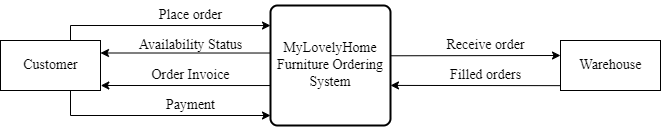

The diagram above was exported from draw.io. Its source (the exported page's mxGraphModel, read from the mxfile embedded in the PNG):
<mxGraphModel dx="1414" dy="1338" grid="1" gridSize="10" guides="1" tooltips="1" connect="1" arrows="1" fold="1" page="1" pageScale="1" pageWidth="850" pageHeight="1100" math="0" shadow="0">
  <root>
    <mxCell id="0" />
    <mxCell id="1" parent="0" />
    <mxCell id="1Ws9YNm2zM9VPkaOLEx5-1" value="MyLovelyHome&lt;br&gt;Furniture Ordering&lt;br&gt;System" style="rounded=1;whiteSpace=wrap;html=1;absoluteArcSize=1;arcSize=14;strokeWidth=2;fontFamily=Times New Roman;fontSize=14;" parent="1" vertex="1">
      <mxGeometry x="-480" y="520" width="120" height="120" as="geometry" />
    </mxCell>
    <mxCell id="1Ws9YNm2zM9VPkaOLEx5-2" value="Customer" style="html=1;dashed=0;whitespace=wrap;fontFamily=Times New Roman;fontSize=14;" parent="1" vertex="1">
      <mxGeometry x="-750" y="555" width="100" height="50" as="geometry" />
    </mxCell>
    <mxCell id="1Ws9YNm2zM9VPkaOLEx5-3" value="Warehouse" style="html=1;dashed=0;whitespace=wrap;fontFamily=Times New Roman;fontSize=14;" parent="1" vertex="1">
      <mxGeometry x="-190" y="555" width="100" height="50" as="geometry" />
    </mxCell>
    <mxCell id="y2-db6CWgcVcmAFisNJQ-2" value="Place order" style="text;html=1;align=center;verticalAlign=middle;resizable=0;points=[];autosize=1;strokeColor=none;fillColor=none;fontFamily=Times New Roman;fontSize=14;" parent="1" vertex="1">
      <mxGeometry x="-605" y="515" width="90" height="30" as="geometry" />
    </mxCell>
    <mxCell id="LqR98ftta37yk2C6OXec-2" value="Availability Status" style="text;html=1;align=center;verticalAlign=middle;resizable=0;points=[];autosize=1;strokeColor=none;fillColor=none;fontFamily=Times New Roman;fontSize=14;" parent="1" vertex="1">
      <mxGeometry x="-625" y="545" width="130" height="30" as="geometry" />
    </mxCell>
    <mxCell id="LqR98ftta37yk2C6OXec-3" value="Order Invoice" style="text;html=1;align=center;verticalAlign=middle;resizable=0;points=[];autosize=1;strokeColor=none;fillColor=none;fontFamily=Times New Roman;fontSize=14;" parent="1" vertex="1">
      <mxGeometry x="-610" y="575" width="100" height="30" as="geometry" />
    </mxCell>
    <mxCell id="LqR98ftta37yk2C6OXec-4" value="Payment" style="text;html=1;align=center;verticalAlign=middle;resizable=0;points=[];autosize=1;strokeColor=none;fillColor=none;fontFamily=Times New Roman;fontSize=14;" parent="1" vertex="1">
      <mxGeometry x="-595" y="605" width="70" height="30" as="geometry" />
    </mxCell>
    <mxCell id="LqR98ftta37yk2C6OXec-5" value="Receive order" style="text;html=1;align=center;verticalAlign=middle;resizable=0;points=[];autosize=1;strokeColor=none;fillColor=none;fontFamily=Times New Roman;fontSize=14;" parent="1" vertex="1">
      <mxGeometry x="-315" y="545" width="100" height="30" as="geometry" />
    </mxCell>
    <mxCell id="LqR98ftta37yk2C6OXec-6" value="Filled orders" style="text;html=1;align=center;verticalAlign=middle;resizable=0;points=[];autosize=1;strokeColor=none;fillColor=none;fontFamily=Times New Roman;fontSize=14;" parent="1" vertex="1">
      <mxGeometry x="-310" y="575" width="90" height="30" as="geometry" />
    </mxCell>
    <mxCell id="aS3uY-Lqj7csUtU4shL4-1" value="" style="endArrow=classic;html=1;rounded=0;entryX=0;entryY=0.167;entryDx=0;entryDy=0;entryPerimeter=0;" edge="1" parent="1" target="1Ws9YNm2zM9VPkaOLEx5-1">
      <mxGeometry width="50" height="50" relative="1" as="geometry">
        <mxPoint x="-680" y="555" as="sourcePoint" />
        <mxPoint x="-630" y="555" as="targetPoint" />
        <Array as="points">
          <mxPoint x="-680" y="540" />
        </Array>
      </mxGeometry>
    </mxCell>
    <mxCell id="aS3uY-Lqj7csUtU4shL4-2" value="" style="endArrow=classic;html=1;rounded=0;exitX=0;exitY=0.396;exitDx=0;exitDy=0;entryX=1;entryY=0.25;entryDx=0;entryDy=0;exitPerimeter=0;" edge="1" parent="1" source="1Ws9YNm2zM9VPkaOLEx5-1" target="1Ws9YNm2zM9VPkaOLEx5-2">
      <mxGeometry width="50" height="50" relative="1" as="geometry">
        <mxPoint x="-580" y="574.78" as="sourcePoint" />
        <mxPoint x="-650" y="574.78" as="targetPoint" />
      </mxGeometry>
    </mxCell>
    <mxCell id="aS3uY-Lqj7csUtU4shL4-3" value="" style="endArrow=classic;html=1;rounded=0;exitX=-0.002;exitY=0.667;exitDx=0;exitDy=0;entryX=1.003;entryY=0.9;entryDx=0;entryDy=0;exitPerimeter=0;entryPerimeter=0;" edge="1" parent="1" source="1Ws9YNm2zM9VPkaOLEx5-1" target="1Ws9YNm2zM9VPkaOLEx5-2">
      <mxGeometry width="50" height="50" relative="1" as="geometry">
        <mxPoint x="-480" y="594.65" as="sourcePoint" />
        <mxPoint x="-650" y="594.63" as="targetPoint" />
      </mxGeometry>
    </mxCell>
    <mxCell id="aS3uY-Lqj7csUtU4shL4-4" value="" style="endArrow=classic;html=1;rounded=0;" edge="1" parent="1">
      <mxGeometry width="50" height="50" relative="1" as="geometry">
        <mxPoint x="-680" y="605" as="sourcePoint" />
        <mxPoint x="-480" y="630" as="targetPoint" />
        <Array as="points">
          <mxPoint x="-680" y="630" />
        </Array>
      </mxGeometry>
    </mxCell>
    <mxCell id="aS3uY-Lqj7csUtU4shL4-5" value="" style="endArrow=classic;html=1;rounded=0;exitX=1.005;exitY=0.419;exitDx=0;exitDy=0;entryX=0;entryY=0.3;entryDx=0;entryDy=0;exitPerimeter=0;entryPerimeter=0;" edge="1" parent="1" source="1Ws9YNm2zM9VPkaOLEx5-1" target="1Ws9YNm2zM9VPkaOLEx5-3">
      <mxGeometry width="50" height="50" relative="1" as="geometry">
        <mxPoint x="-360" y="573.75" as="sourcePoint" />
        <mxPoint x="-190" y="573.77" as="targetPoint" />
      </mxGeometry>
    </mxCell>
    <mxCell id="aS3uY-Lqj7csUtU4shL4-6" value="" style="endArrow=classic;html=1;rounded=0;exitX=-0.004;exitY=0.903;exitDx=0;exitDy=0;entryX=1;entryY=0.666;entryDx=0;entryDy=0;exitPerimeter=0;entryPerimeter=0;" edge="1" parent="1" source="1Ws9YNm2zM9VPkaOLEx5-3" target="1Ws9YNm2zM9VPkaOLEx5-1">
      <mxGeometry width="50" height="50" relative="1" as="geometry">
        <mxPoint x="-190" y="603.9100000000001" as="sourcePoint" />
        <mxPoint x="-360" y="603.8900000000001" as="targetPoint" />
      </mxGeometry>
    </mxCell>
  </root>
</mxGraphModel>